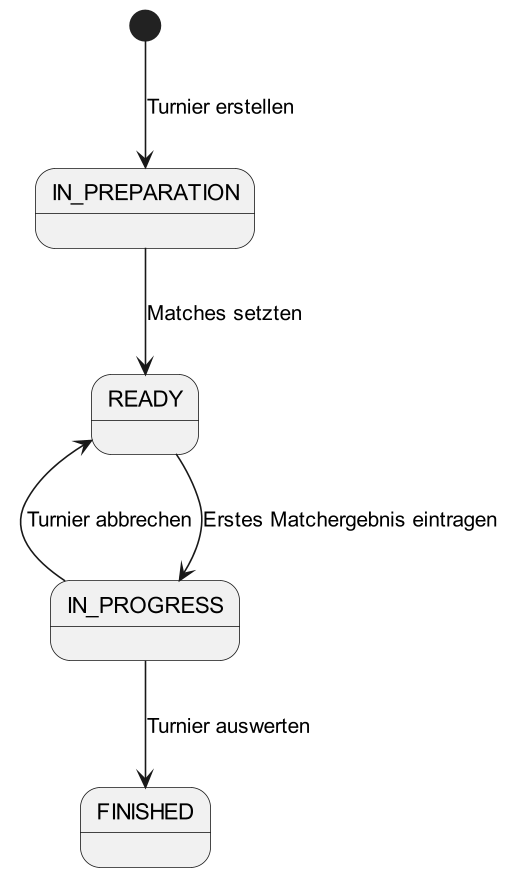

The diagram above was rendered by PlantUML. Its source (embedded in the PNG):
@startuml

[*] --> IN_PREPARATION : Turnier erstellen

IN_PREPARATION --> READY : Matches setzten

READY --> IN_PROGRESS : Erstes Matchergebnis eintragen

READY <-- IN_PROGRESS : Turnier abbrechen

IN_PROGRESS --> FINISHED : Turnier auswerten

state IN_PREPARATION

state READY

state IN_PROGRESS

state FINISHED

@enduml